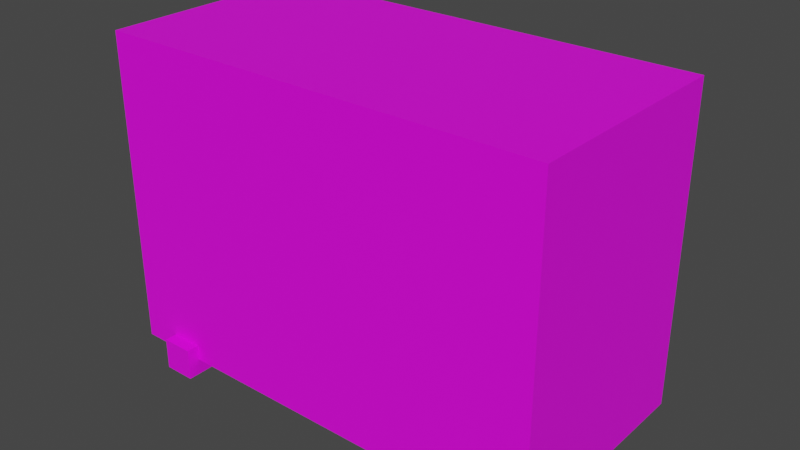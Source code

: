 # Source: ac_outdoor_unit.blend  (saved by Blender 3.4.6; exported with 4.5.12 LTS)
import bpy
from mathutils import Matrix  # noqa: F401  (used for matrix-valued properties, if any)

bpy.ops.wm.read_factory_settings(use_empty=True)
scene = bpy.context.scene
scene.name = 'Scene'

# ---- collections
col_collection = bpy.data.collections.new('Collection'); scene.collection.children.link(col_collection)

# ---- images (referenced by path relative to the original .blend; pixels are not part of the script)
import os
ASSET_DIR = os.environ.get("B2B_ASSET_DIR", "")  # directory of the original .blend (textures are referenced by path, not embedded)
HERE = os.path.dirname(os.path.abspath(__file__))  # packed textures are extracted next to this script under _unpacked/

def load_image(name, relpath, width, height, colorspace="sRGB"):
    """Load a texture the original file referenced (path relative to the .blend, or extracted next to this script)."""
    p = next((c for c in (os.path.join(HERE, relpath), os.path.join(ASSET_DIR, relpath)) if relpath and os.path.exists(c)), "")
    if p:
        img = bpy.data.images.load(p, check_existing=True)
        img.name = name
    else:  # same state as the original file: an image datablock whose file is absent (Cycles renders it pink)
        img = bpy.data.images.new(name, width, height)
        img.source = "FILE"
        img.filepath = "//" + (relpath or name)
    img.colorspace_settings.name = colorspace
    return img
img_outdoorunit_texture_png = load_image('outdoorunit_texture.png', 'outdoorunit_texture.png', 1024, 1024, 'sRGB')

# ---- materials (node trees are filled in below, after node groups)
mat_acunit = bpy.data.materials.new('ACUnit')
mat_acunit.alpha_threshold = 0.0
mat_acunit.use_transparent_shadow = False
mat_acunit.roughness = 0.5
mat_acunit.line_color = (0.0, 0.0, 0.0, 1.0)

# ---- material node trees
mat_acunit.use_nodes = True; mat_acunit.node_tree.nodes.clear()
_N = mat_acunit.node_tree.nodes; _L = mat_acunit.node_tree.links
n0 = _N.new('ShaderNodeOutputMaterial'); n0.name = 'Material Output'; n0.location = (300, 300)
n1 = _N.new('ShaderNodeBsdfPrincipled'); n1.name = 'Principled BSDF'; n1.location = (10, 300)
n1.distribution = 'GGX'
n1.subsurface_method = 'RANDOM_WALK_SKIN'
n1.inputs[3].default_value = 1.45
n1.inputs[27].default_value = (0.0, 0.0, 0.0, 1.0)
n1.inputs[28].default_value = 1.0
n2 = _N.new('ShaderNodeTexImage'); n2.name = 'Image Texture'; n2.location = (-280, 280)
n2.image = img_outdoorunit_texture_png
_L.new(n1.outputs[0], n0.inputs[0])
_L.new(n2.outputs[0], n1.inputs[0])
n0.is_active_output = True

# ---- world
world_world = bpy.data.worlds.new('World'); scene.world = world_world
world_world.use_nodes = True; world_world.node_tree.nodes.clear()
_N = world_world.node_tree.nodes; _L = world_world.node_tree.links
n0 = _N.new('ShaderNodeOutputWorld'); n0.name = 'World Output'; n0.location = (300, 300)
n1 = _N.new('ShaderNodeBackground'); n1.name = 'Background'; n1.location = (10, 300)
n1.inputs[0].default_value = (0.05088, 0.05088, 0.05088, 1.0)
_L.new(n1.outputs[0], n0.inputs[0])
n0.is_active_output = True
world_world.color = (0.05088, 0.05088, 0.05088)
world_world.use_sun_shadow = False
world_world.sun_shadow_jitter_overblur = 0.0

# ---- meshes
me_cube = bpy.data.meshes.new('Cube')
me_cube.from_pydata([(0.1215, 0.06001, 0.1701), (0.1215, 0.06001, 0.0), (0.1215, -0.06001, 0.1701), (0.1215, -0.06001, 0.0), (-0.1215, 0.06001, 0.1701), (-0.1215, 0.06001, 0.0), (-0.1215, -0.06001, 0.1701), (-0.1215, -0.06001, 0.0), (-0.1, -0.06687, -0.008567), (-0.1, -0.06687, 0.008567), (-0.1, 0.06771, -0.008567), (-0.1, 0.06771, 0.008567), (-0.08287, -0.06687, -0.008567), (-0.08287, -0.06687, 0.008567), (-0.08287, 0.06771, -0.008567), (-0.08287, 0.06771, 0.008567), (-0.1, 0.07652, -0.008046), (-0.1, 0.05939, -0.008046), (-0.1, 0.07652, 0.1265), (-0.1, 0.05939, 0.1265), (-0.08287, 0.07652, -0.008046), (-0.08287, 0.05939, -0.008046), (-0.08287, 0.07652, 0.1265), (-0.08287, 0.05939, 0.1265), (0.1, -0.06687, -0.008567), (0.1, -0.06687, 0.008567), (0.1, 0.06771, -0.008567), (0.1, 0.06771, 0.008567), (0.08287, -0.06687, -0.008567), (0.08287, -0.06687, 0.008567), (0.08287, 0.06771, -0.008567), (0.08287, 0.06771, 0.008567), (0.1, 0.07652, -0.008046), (0.1, 0.05939, -0.008046), (0.1, 0.07652, 0.1265), (0.1, 0.05939, 0.1265), (0.08287, 0.07652, -0.008046), (0.08287, 0.05939, -0.008046), (0.08287, 0.07652, 0.1265), (0.08287, 0.05939, 0.1265)], [], [(0, 4, 6, 2), (3, 2, 6, 7), (7, 6, 4, 5), (5, 1, 3, 7), (1, 0, 2, 3), (5, 4, 0, 1), (8, 9, 11, 10), (10, 11, 15, 14), (14, 15, 13, 12), (12, 13, 9, 8), (10, 14, 12, 8), (15, 11, 9, 13), (16, 17, 19, 18), (18, 19, 23, 22), (22, 23, 21, 20), (20, 21, 17, 16), (18, 22, 20, 16), (23, 19, 17, 21), (24, 26, 27, 25), (26, 30, 31, 27), (30, 28, 29, 31), (28, 24, 25, 29), (26, 24, 28, 30), (31, 29, 25, 27), (32, 34, 35, 33), (34, 38, 39, 35), (38, 36, 37, 39), (36, 32, 33, 37), (34, 32, 36, 38), (39, 37, 33, 35)])
_uv = me_cube.uv_layers.new(name='UVMap')
_uv.uv.foreach_set('vector', [0.8807, 0.2408, 0.8807, 0.6551, 0.676, 0.6551, 0.676, 0.2408, 0.8807, 0.1881, 0.8807, 0.814, 0.193, 0.814, 0.193, 0.1881, 0.203, 0.4461, 0.203, 0.2041, 0.3738, 0.2041, 0.3738, 0.4461, 0.8792, 0.2411, 0.8792, 0.6339, 0.6784, 0.6339, 0.6784, 0.2411, 0.6793, 0.5928, 0.6793, 0.3199, 0.8718, 0.3199, 0.8718, 0.5928, 0.8576, 0.6317, 0.6994, 0.6317, 0.6994, 0.4058, 0.8576, 0.4058, 0.742, 0.5907, 0.7406, 0.5907, 0.7406, 0.5892, 0.742, 0.5892, 0.742, 0.5892, 0.7406, 0.5892, 0.7406, 0.5878, 0.742, 0.5878, 0.742, 0.5878, 0.7406, 0.5878, 0.7406, 0.5863, 0.742, 0.5863, 0.742, 0.5863, 0.7406, 0.5863, 0.7406, 0.5849, 0.742, 0.5849, 0.7434, 0.5878, 0.742, 0.5878, 0.742, 0.5863, 0.7434, 0.5863, 0.7406, 0.5878, 0.7391, 0.5878, 0.7391, 0.5863, 0.7406, 0.5863, 0.7463, 0.5907, 0.7449, 0.5907, 0.7449, 0.5892, 0.7463, 0.5892, 0.7463, 0.5892, 0.7449, 0.5892, 0.7449, 0.5878, 0.7463, 0.5878, 0.7463, 0.5878, 0.7449, 0.5878, 0.7449, 0.5863, 0.7463, 0.5863, 0.7463, 0.5863, 0.7449, 0.5863, 0.7449, 0.5849, 0.7463, 0.5849, 0.7478, 0.5878, 0.7463, 0.5878, 0.7463, 0.5863, 0.7478, 0.5863, 0.7449, 0.5878, 0.7434, 0.5878, 0.7434, 0.5863, 0.7449, 0.5863, 0.742, 0.5964, 0.742, 0.595, 0.7406, 0.595, 0.7406, 0.5964, 0.742, 0.595, 0.742, 0.5936, 0.7406, 0.5936, 0.7406, 0.595, 0.742, 0.5936, 0.742, 0.5921, 0.7406, 0.5921, 0.7406, 0.5936, 0.742, 0.5921, 0.742, 0.5907, 0.7406, 0.5907, 0.7406, 0.5921, 0.7434, 0.5936, 0.7434, 0.5921, 0.742, 0.5921, 0.742, 0.5936, 0.7406, 0.5936, 0.7406, 0.5921, 0.7391, 0.5921, 0.7391, 0.5936, 0.7463, 0.5964, 0.7463, 0.595, 0.7449, 0.595, 0.7449, 0.5964, 0.7463, 0.595, 0.7463, 0.5936, 0.7449, 0.5936, 0.7449, 0.595, 0.7463, 0.5936, 0.7463, 0.5921, 0.7449, 0.5921, 0.7449, 0.5936, 0.7463, 0.5921, 0.7463, 0.5907, 0.7449, 0.5907, 0.7449, 0.5921, 0.7478, 0.5936, 0.7478, 0.5921, 0.7463, 0.5921, 0.7463, 0.5936, 0.7449, 0.5936, 0.7449, 0.5921, 0.7434, 0.5921, 0.7434, 0.5936])
me_cube.materials.append(mat_acunit)
me_cube.use_mirror_vertex_groups = False
me_cube.update()

# ---- objects
ob_cube = bpy.data.objects.new('Cube', me_cube)

# ---- transforms, parenting, visibility, modifiers, constraints
ob_cube.location = (0.0, 0.0, 0.0)
ob_cube.lock_rotations_4d = False
ob_cube.empty_display_type = 'ARROWS'
ob_cube.lineart.crease_threshold = 0.0

# ---- collection membership
col_collection.objects.link(ob_cube)

# ---- scene / render settings (as saved in the file)
scene.frame_start = 1; scene.frame_end = 250; scene.frame_set(1)
scene.render.engine = 'BLENDER_EEVEE_NEXT'
scene.cycles.sampling_pattern = 'TABULATED_SOBOL'
scene.cycles.use_light_tree = False
scene.view_settings.view_transform = 'Filmic'
bpy.context.view_layer.update()

# ---- added for rendering (the .blend has no active camera and no usable light): camera, sun
cam_auto = bpy.data.cameras.new('AutoCamera')
cam_auto.lens = 50.0
cam_auto.sensor_width = 36.0
cam_auto.clip_end = 1000.0
ob_auto_camera = bpy.data.objects.new('AutoCamera', cam_auto)
scene.collection.objects.link(ob_auto_camera)
ob_auto_camera.location = (0.308923, -0.365884, 0.3279)
ob_auto_camera.rotation_euler = (1.09748, -7.21219e-08, 0.694738)
scene.camera = ob_auto_camera
light_auto_sun = bpy.data.lights.new('AutoSun', 'SUN')
light_auto_sun.energy = 3.0
light_auto_sun.angle = 0.0523599
ob_auto_sun = bpy.data.objects.new('AutoSun', light_auto_sun)
scene.collection.objects.link(ob_auto_sun)
ob_auto_sun.rotation_euler = (0.872665, 0.174533, 0.523599)
bpy.context.view_layer.update()
